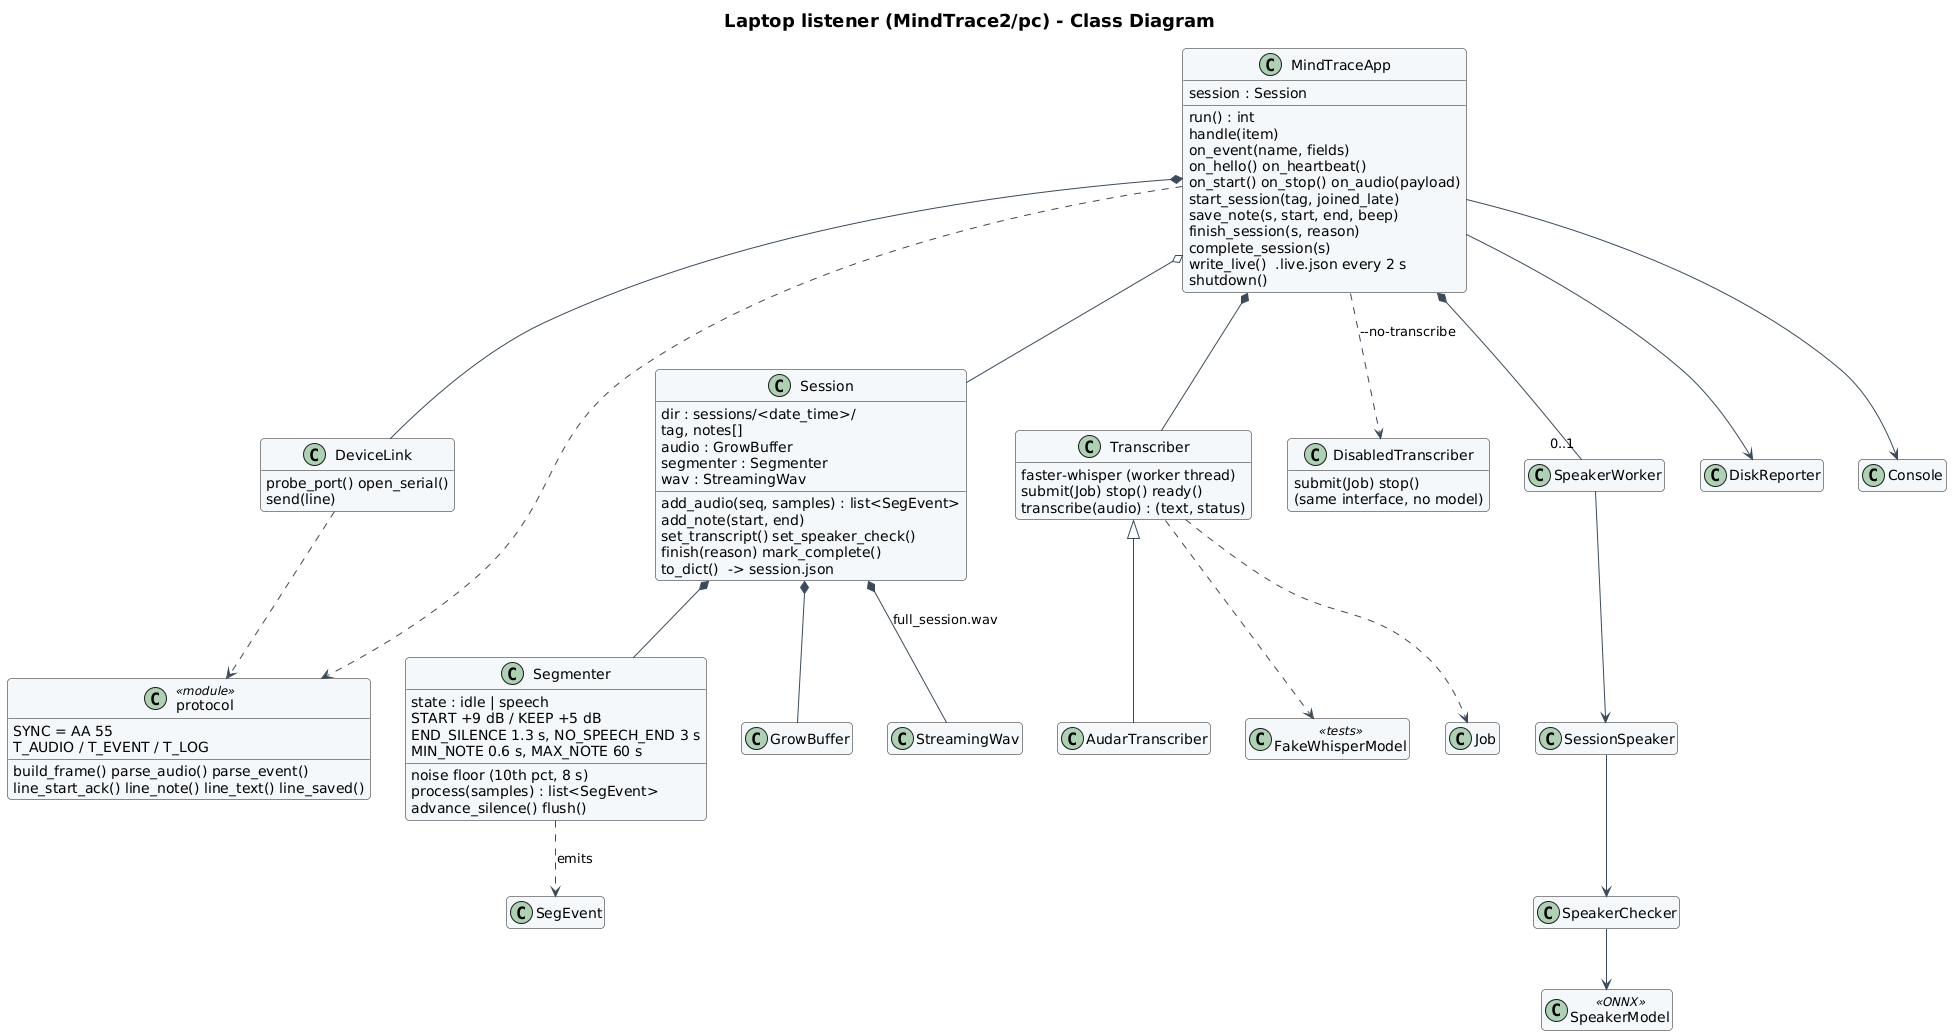

The diagram above was rendered by PlantUML. Its source (embedded in the PNG):
@startuml
!include _style.iuml
title Laptop listener (MindTrace2/pc) - Class Diagram
hide empty members

class MindTraceApp {
  session : Session
  run() : int
  handle(item)
  on_event(name, fields)
  on_hello() on_heartbeat()
  on_start() on_stop() on_audio(payload)
  start_session(tag, joined_late)
  save_note(s, start, end, beep)
  finish_session(s, reason)
  complete_session(s)
  write_live()  .live.json every 2 s
  shutdown()
}
class DeviceLink {
  probe_port() open_serial()
  send(line)
}
class "protocol" as protocol <<module>> {
  SYNC = AA 55
  T_AUDIO / T_EVENT / T_LOG
  build_frame() parse_audio() parse_event()
  line_start_ack() line_note() line_text() line_saved()
}
class Segmenter {
  state : idle | speech
  noise floor (10th pct, 8 s)
  START +9 dB / KEEP +5 dB
  END_SILENCE 1.3 s, NO_SPEECH_END 3 s
  MIN_NOTE 0.6 s, MAX_NOTE 60 s
  process(samples) : list<SegEvent>
  advance_silence() flush()
}
class SegEvent
class Session {
  dir : sessions/<date_time>/
  tag, notes[]
  audio : GrowBuffer
  segmenter : Segmenter
  wav : StreamingWav
  add_audio(seq, samples) : list<SegEvent>
  add_note(start, end)
  set_transcript() set_speaker_check()
  finish(reason) mark_complete()
  to_dict()  -> session.json
}
class GrowBuffer
class Transcriber {
  faster-whisper (worker thread)
  submit(Job) stop() ready()
  transcribe(audio) : (text, status)
}
class AudarTranscriber
class DisabledTranscriber {
  submit(Job) stop()
  (same interface, no model)
}
class FakeWhisperModel <<tests>>
class Job
class SpeakerWorker
class SessionSpeaker
class SpeakerChecker
class SpeakerModel <<ONNX>>
class StreamingWav
class DiskReporter
class Console

MindTraceApp *-- DeviceLink
MindTraceApp ..> protocol
MindTraceApp o-- Session
MindTraceApp *-- Transcriber
MindTraceApp *-- "0..1" SpeakerWorker
MindTraceApp --> Console
MindTraceApp --> DiskReporter
Segmenter ..> SegEvent : emits
Session *-- GrowBuffer
Session *-- Segmenter
Session *-- StreamingWav : full_session.wav
Transcriber <|-- AudarTranscriber
MindTraceApp ..> DisabledTranscriber : --no-transcribe
Transcriber ..> Job
Transcriber ..> FakeWhisperModel
SpeakerWorker --> SessionSpeaker
SessionSpeaker --> SpeakerChecker
SpeakerChecker --> SpeakerModel
DeviceLink ..> protocol
@enduml